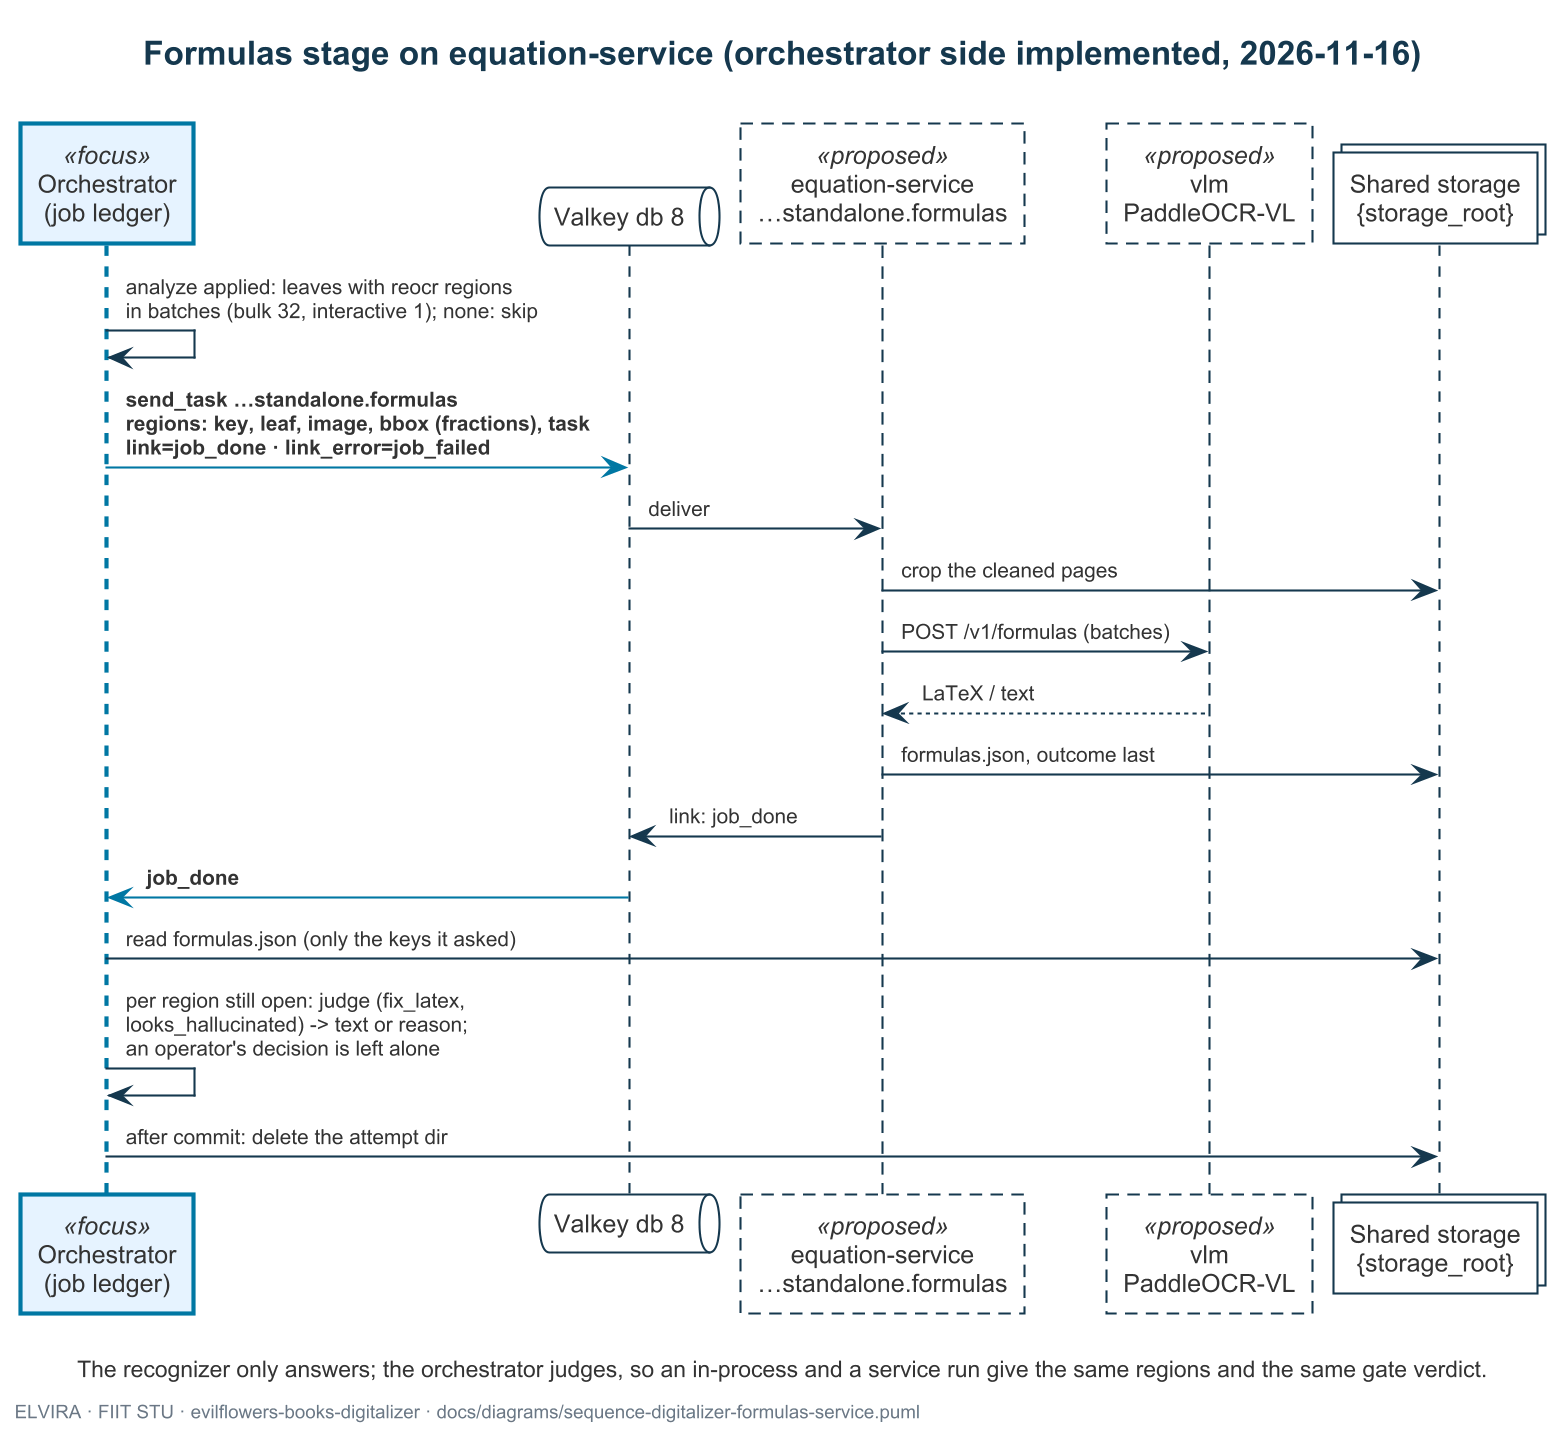

The diagram above was rendered by PlantUML. Its source (embedded in the PNG):
@startuml sequence-digitalizer-formulas-service
!include elvira.iuml
' =============================================================================
' What: the formulas stage on equation-service: the ledger plans jobs only for
'       leaf batches that have regions to re-read (formulas, tables), sends
'       their crops as fractions of the cleaned page, and applies the answers
'       through the same guards as the in-process stage (fix_latex,
'       looks_hallucinated), so the quality gate counts rejections the same
'       way; a region an operator decided meanwhile keeps the operator's text.
' Kind: UML sequence diagram, one batch, as implemented on the orchestrator
'       side; equation-service's standalone task is proposed
'       (evilflowers-equation-service#8). Omitted: pump admission, reconcile,
'       SSE (as in sequence-digitalizer-clean-service).
' Source: this repo studio/orchestration/{ledger,contract,appliers}.py,
'         studio/workers/stages/formulas.py (2026-11-16); knowledge#66 and
'         Key-Value (Valkey db 8, 2026-11-16), knowledge#67 (the shared vlm, PaddleOCR-VL).
' =============================================================================

title Formulas stage on equation-service (orchestrator side implemented, 2026-11-16)

participant "Orchestrator\n(job ledger)" as orch <<focus>>
queue "Valkey db 8" as redis
participant "equation-service\n…standalone.formulas" as eq <<proposed>>
participant "vlm\nPaddleOCR-VL" as vlm <<proposed>>
collections "Shared storage\n{storage_root}" as fs

orch -> orch : analyze applied: leaves with reocr regions\nin batches (bulk 32, interactive 1); none: skip
orch -[$accent_msg()]> redis : <b>send_task …standalone.formulas</b>\n<b>regions: key, leaf, image, bbox (fractions), task</b>\n<b>link=job_done · link_error=job_failed</b>
redis -> eq : deliver
eq -> fs : crop the cleaned pages
eq -> vlm : POST /v1/formulas (batches)
vlm --> eq : LaTeX / text
eq -> fs : formulas.json, outcome last
eq -> redis : link: job_done
redis -[$accent_msg()]> orch : <b>job_done</b>
orch -> fs : read formulas.json (only the keys it asked)
orch -> orch : per region still open: judge (fix_latex,\nlooks_hallucinated) -> text or reason;\nan operator's decision is left alone
orch -> fs : after commit: delete the attempt dir

caption The recognizer only answers; the orchestrator judges, so an in-process and a service run give the same regions and the same gate verdict.
footer ELVIRA · FIIT STU · evilflowers-books-digitalizer · docs/diagrams/sequence-digitalizer-formulas-service.puml
@enduml